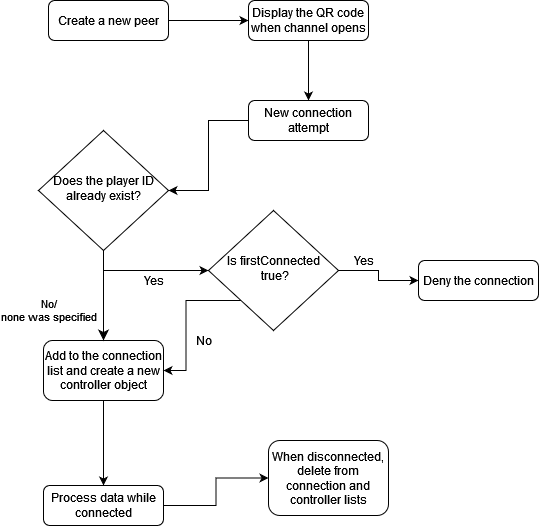

The diagram above was exported from draw.io. Its source (the exported page's mxGraphModel, read from the mxfile embedded in the PNG):
<mxGraphModel dx="1038" dy="575" grid="1" gridSize="10" guides="1" tooltips="1" connect="1" arrows="1" fold="1" page="1" pageScale="1" pageWidth="827" pageHeight="1169" math="0" shadow="0">
  <root>
    <mxCell id="WIyWlLk6GJQsqaUBKTNV-0" />
    <mxCell id="WIyWlLk6GJQsqaUBKTNV-1" parent="WIyWlLk6GJQsqaUBKTNV-0" />
    <mxCell id="cT3tuC0EGvQenhNmhsy4-0" value="" style="edgeStyle=orthogonalEdgeStyle;rounded=0;orthogonalLoop=1;jettySize=auto;html=1;" edge="1" parent="WIyWlLk6GJQsqaUBKTNV-1" source="WIyWlLk6GJQsqaUBKTNV-3" target="WIyWlLk6GJQsqaUBKTNV-7">
      <mxGeometry relative="1" as="geometry" />
    </mxCell>
    <mxCell id="WIyWlLk6GJQsqaUBKTNV-3" value="Create a new peer" style="rounded=1;whiteSpace=wrap;html=1;fontSize=12;glass=0;strokeWidth=1;shadow=0;" parent="WIyWlLk6GJQsqaUBKTNV-1" vertex="1">
      <mxGeometry x="160" y="80" width="120" height="40" as="geometry" />
    </mxCell>
    <mxCell id="cT3tuC0EGvQenhNmhsy4-4" value="" style="edgeStyle=orthogonalEdgeStyle;rounded=0;orthogonalLoop=1;jettySize=auto;html=1;fontFamily=Helvetica;align=center;" edge="1" parent="WIyWlLk6GJQsqaUBKTNV-1" source="WIyWlLk6GJQsqaUBKTNV-6">
      <mxGeometry relative="1" as="geometry">
        <mxPoint x="320" y="350" as="targetPoint" />
        <Array as="points">
          <mxPoint x="215" y="350" />
        </Array>
      </mxGeometry>
    </mxCell>
    <mxCell id="WIyWlLk6GJQsqaUBKTNV-6" value="Does the player ID already exist?" style="rhombus;whiteSpace=wrap;html=1;shadow=0;fontFamily=Helvetica;fontSize=12;align=center;strokeWidth=1;spacing=6;spacingTop=-4;" parent="WIyWlLk6GJQsqaUBKTNV-1" vertex="1">
      <mxGeometry x="150" y="210" width="130" height="120" as="geometry" />
    </mxCell>
    <mxCell id="cT3tuC0EGvQenhNmhsy4-1" value="" style="edgeStyle=orthogonalEdgeStyle;rounded=0;orthogonalLoop=1;jettySize=auto;html=1;" edge="1" parent="WIyWlLk6GJQsqaUBKTNV-1" source="WIyWlLk6GJQsqaUBKTNV-7" target="WIyWlLk6GJQsqaUBKTNV-11">
      <mxGeometry relative="1" as="geometry" />
    </mxCell>
    <mxCell id="WIyWlLk6GJQsqaUBKTNV-7" value="Display the QR code when channel opens" style="rounded=1;whiteSpace=wrap;html=1;fontSize=12;glass=0;strokeWidth=1;shadow=0;" parent="WIyWlLk6GJQsqaUBKTNV-1" vertex="1">
      <mxGeometry x="360" y="80" width="120" height="40" as="geometry" />
    </mxCell>
    <mxCell id="cT3tuC0EGvQenhNmhsy4-2" value="" style="edgeStyle=orthogonalEdgeStyle;rounded=0;orthogonalLoop=1;jettySize=auto;html=1;" edge="1" parent="WIyWlLk6GJQsqaUBKTNV-1" source="WIyWlLk6GJQsqaUBKTNV-11" target="WIyWlLk6GJQsqaUBKTNV-6">
      <mxGeometry relative="1" as="geometry" />
    </mxCell>
    <mxCell id="WIyWlLk6GJQsqaUBKTNV-11" value="New connection attempt" style="rounded=1;whiteSpace=wrap;html=1;fontSize=12;glass=0;strokeWidth=1;shadow=0;" parent="WIyWlLk6GJQsqaUBKTNV-1" vertex="1">
      <mxGeometry x="360" y="180" width="120" height="40" as="geometry" />
    </mxCell>
    <mxCell id="cT3tuC0EGvQenhNmhsy4-21" style="edgeStyle=orthogonalEdgeStyle;rounded=0;orthogonalLoop=1;jettySize=auto;html=1;exitX=0.5;exitY=1;exitDx=0;exitDy=0;fontFamily=Helvetica;endArrow=classic;endFill=1;entryX=0.5;entryY=0;entryDx=0;entryDy=0;" edge="1" parent="WIyWlLk6GJQsqaUBKTNV-1" source="WIyWlLk6GJQsqaUBKTNV-12" target="cT3tuC0EGvQenhNmhsy4-22">
      <mxGeometry relative="1" as="geometry">
        <mxPoint x="215" y="550" as="targetPoint" />
      </mxGeometry>
    </mxCell>
    <mxCell id="WIyWlLk6GJQsqaUBKTNV-12" value="Add to the connection list and create a new controller object" style="rounded=1;whiteSpace=wrap;html=1;fontSize=12;glass=0;strokeWidth=1;shadow=0;" parent="WIyWlLk6GJQsqaUBKTNV-1" vertex="1">
      <mxGeometry x="155" y="420" width="120" height="60" as="geometry" />
    </mxCell>
    <mxCell id="cT3tuC0EGvQenhNmhsy4-8" value="&lt;div&gt;No/&lt;/div&gt;&lt;div&gt;none was specified&lt;/div&gt;" style="rounded=0;html=1;jettySize=auto;orthogonalLoop=1;fontSize=11;endArrow=classic;endFill=1;endSize=8;strokeWidth=1;shadow=0;labelBackgroundColor=none;edgeStyle=orthogonalEdgeStyle;exitX=0.5;exitY=1;exitDx=0;exitDy=0;" edge="1" parent="WIyWlLk6GJQsqaUBKTNV-1" source="WIyWlLk6GJQsqaUBKTNV-6">
      <mxGeometry x="0.3333" y="-55" relative="1" as="geometry">
        <mxPoint as="offset" />
        <mxPoint x="600" y="370" as="sourcePoint" />
        <mxPoint x="215" y="420" as="targetPoint" />
      </mxGeometry>
    </mxCell>
    <mxCell id="cT3tuC0EGvQenhNmhsy4-9" value="Yes" style="text;html=1;align=center;verticalAlign=middle;resizable=0;points=[];autosize=1;strokeColor=none;fillColor=none;fontFamily=Helvetica;" vertex="1" parent="WIyWlLk6GJQsqaUBKTNV-1">
      <mxGeometry x="250" y="350" width="30" height="20" as="geometry" />
    </mxCell>
    <mxCell id="cT3tuC0EGvQenhNmhsy4-19" style="edgeStyle=orthogonalEdgeStyle;rounded=0;orthogonalLoop=1;jettySize=auto;html=1;exitX=0;exitY=1;exitDx=0;exitDy=0;entryX=1;entryY=0.5;entryDx=0;entryDy=0;fontFamily=Helvetica;endArrow=classic;endFill=1;" edge="1" parent="WIyWlLk6GJQsqaUBKTNV-1" source="cT3tuC0EGvQenhNmhsy4-10" target="WIyWlLk6GJQsqaUBKTNV-12">
      <mxGeometry relative="1" as="geometry" />
    </mxCell>
    <mxCell id="cT3tuC0EGvQenhNmhsy4-20" style="edgeStyle=orthogonalEdgeStyle;rounded=0;orthogonalLoop=1;jettySize=auto;html=1;exitX=1;exitY=0.5;exitDx=0;exitDy=0;entryX=0;entryY=0.5;entryDx=0;entryDy=0;fontFamily=Helvetica;endArrow=classic;endFill=1;" edge="1" parent="WIyWlLk6GJQsqaUBKTNV-1" source="cT3tuC0EGvQenhNmhsy4-10" target="cT3tuC0EGvQenhNmhsy4-13">
      <mxGeometry relative="1" as="geometry" />
    </mxCell>
    <mxCell id="cT3tuC0EGvQenhNmhsy4-10" value="&lt;div&gt;Is firstConnected&lt;/div&gt;&lt;div&gt;&amp;nbsp;true?&lt;/div&gt;" style="rhombus;whiteSpace=wrap;html=1;shadow=0;fontFamily=Helvetica;fontSize=12;align=center;strokeWidth=1;spacing=6;spacingTop=-4;" vertex="1" parent="WIyWlLk6GJQsqaUBKTNV-1">
      <mxGeometry x="320" y="290" width="130" height="120" as="geometry" />
    </mxCell>
    <mxCell id="cT3tuC0EGvQenhNmhsy4-12" value="Yes" style="text;html=1;align=center;verticalAlign=middle;resizable=0;points=[];autosize=1;strokeColor=none;fillColor=none;fontFamily=Helvetica;" vertex="1" parent="WIyWlLk6GJQsqaUBKTNV-1">
      <mxGeometry x="460" y="330" width="30" height="20" as="geometry" />
    </mxCell>
    <mxCell id="cT3tuC0EGvQenhNmhsy4-13" value="Deny the connection" style="rounded=1;whiteSpace=wrap;html=1;fontSize=12;glass=0;strokeWidth=1;shadow=0;" vertex="1" parent="WIyWlLk6GJQsqaUBKTNV-1">
      <mxGeometry x="530" y="340" width="120" height="40" as="geometry" />
    </mxCell>
    <mxCell id="cT3tuC0EGvQenhNmhsy4-15" value="No" style="text;html=1;align=center;verticalAlign=middle;resizable=0;points=[];autosize=1;strokeColor=none;fillColor=none;fontFamily=Helvetica;" vertex="1" parent="WIyWlLk6GJQsqaUBKTNV-1">
      <mxGeometry x="300" y="410" width="30" height="20" as="geometry" />
    </mxCell>
    <mxCell id="cT3tuC0EGvQenhNmhsy4-24" style="edgeStyle=orthogonalEdgeStyle;rounded=0;orthogonalLoop=1;jettySize=auto;html=1;exitX=1;exitY=0.5;exitDx=0;exitDy=0;entryX=0;entryY=0.5;entryDx=0;entryDy=0;fontFamily=Helvetica;endArrow=classic;endFill=1;" edge="1" parent="WIyWlLk6GJQsqaUBKTNV-1" source="cT3tuC0EGvQenhNmhsy4-22" target="cT3tuC0EGvQenhNmhsy4-23">
      <mxGeometry relative="1" as="geometry" />
    </mxCell>
    <mxCell id="cT3tuC0EGvQenhNmhsy4-22" value="Process data while connected " style="rounded=1;whiteSpace=wrap;html=1;fontSize=12;glass=0;strokeWidth=1;shadow=0;" vertex="1" parent="WIyWlLk6GJQsqaUBKTNV-1">
      <mxGeometry x="155" y="565" width="120" height="40" as="geometry" />
    </mxCell>
    <mxCell id="cT3tuC0EGvQenhNmhsy4-23" value="When disconnected, delete from connection and controller lists" style="rounded=1;whiteSpace=wrap;html=1;fontSize=12;glass=0;strokeWidth=1;shadow=0;" vertex="1" parent="WIyWlLk6GJQsqaUBKTNV-1">
      <mxGeometry x="380" y="520" width="120" height="75" as="geometry" />
    </mxCell>
  </root>
</mxGraphModel>